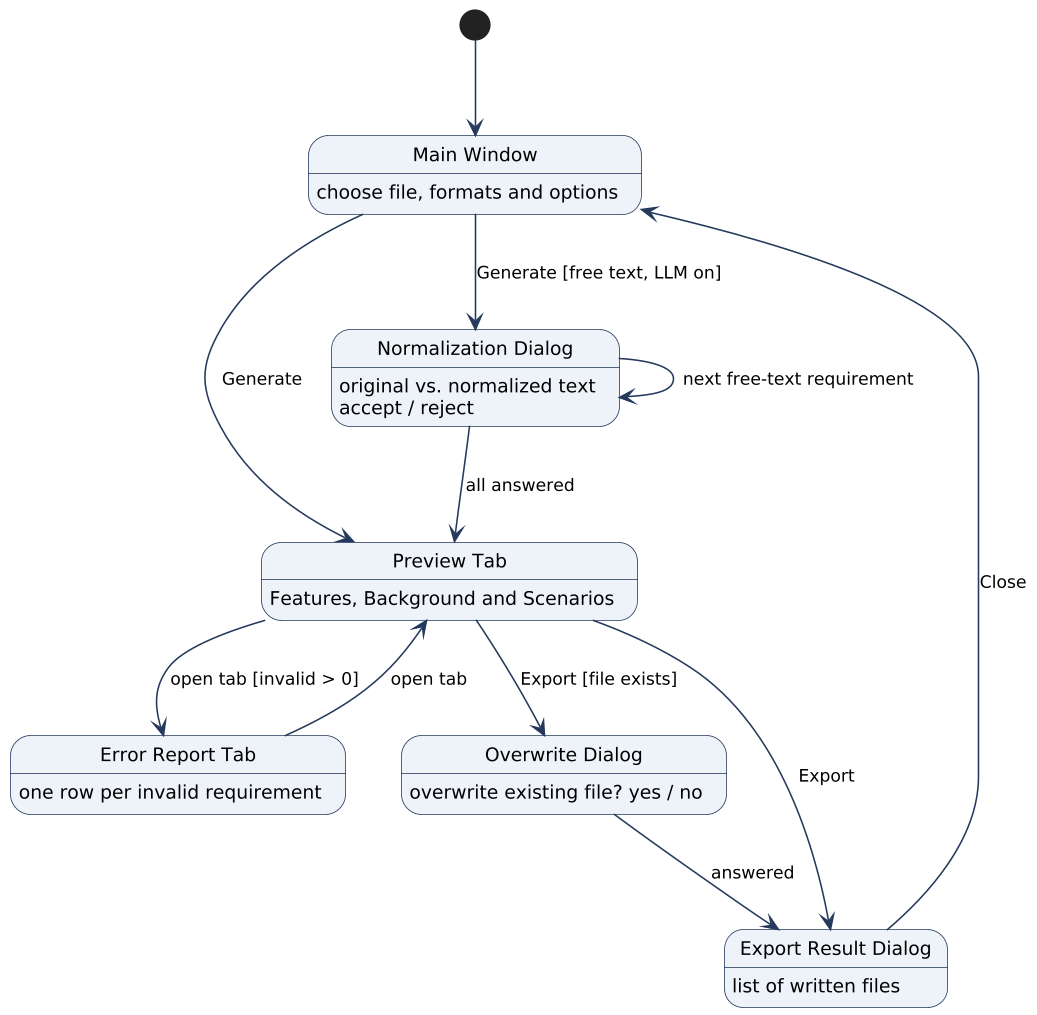

The diagram above was rendered by PlantUML. Its source (embedded in the PNG):
@startuml
!include skin.iuml
hide empty description
state "Main Window" as Main : choose file, formats and options
state "Preview Tab" as Prev : Features, Background and Scenarios
state "Error Report Tab" as Err : one row per invalid requirement
state "Normalization Dialog" as Norm : original vs. normalized text\naccept / reject
state "Overwrite Dialog" as Ovr : overwrite existing file? yes / no
state "Export Result Dialog" as Res : list of written files
[*] --> Main
Main --> Norm : Generate [free text, LLM on]
Norm --> Norm : next free-text requirement
Norm --> Prev : all answered
Main --> Prev : Generate
Prev --> Err : open tab [invalid > 0]
Err --> Prev : open tab
Prev --> Ovr : Export [file exists]
Ovr --> Res : answered
Prev --> Res : Export
Res --> Main : Close
@enduml